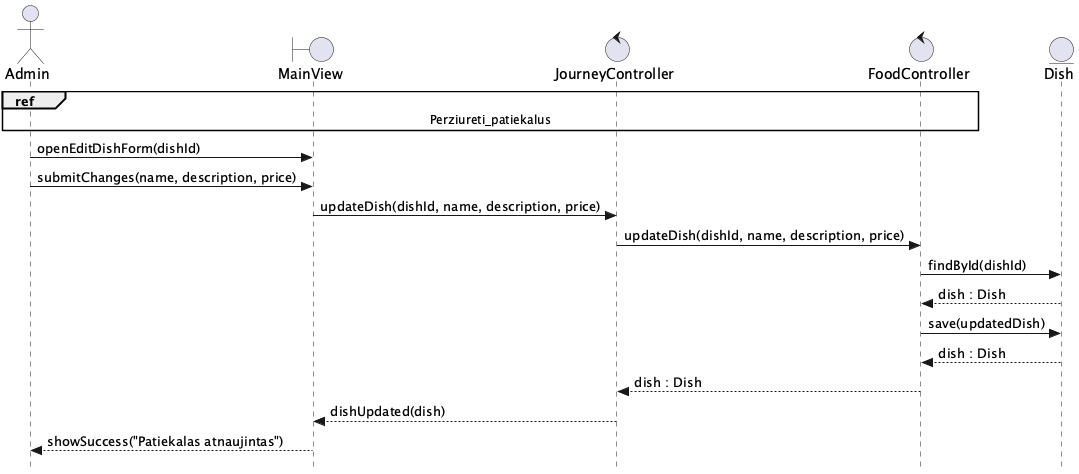

The diagram above was rendered by PlantUML. Its source (embedded in the PNG):
@startuml Redaguoti_patiekala
skinparam style strictuml

actor Admin as A
boundary MainView as V
control JourneyController as FEC
control FoodController as BEC
entity Dish as E

ref over A, V, FEC, BEC : Perziureti_patiekalus

A -> V : openEditDishForm(dishId)
A -> V : submitChanges(name, description, price)
V -> FEC : updateDish(dishId, name, description, price)
FEC -> BEC : updateDish(dishId, name, description, price)
BEC -> E : findById(dishId)
E --> BEC : dish : Dish
BEC -> E : save(updatedDish)
E --> BEC : dish : Dish
BEC --> FEC : dish : Dish
FEC --> V : dishUpdated(dish)
V --> A : showSuccess("Patiekalas atnaujintas")
@enduml